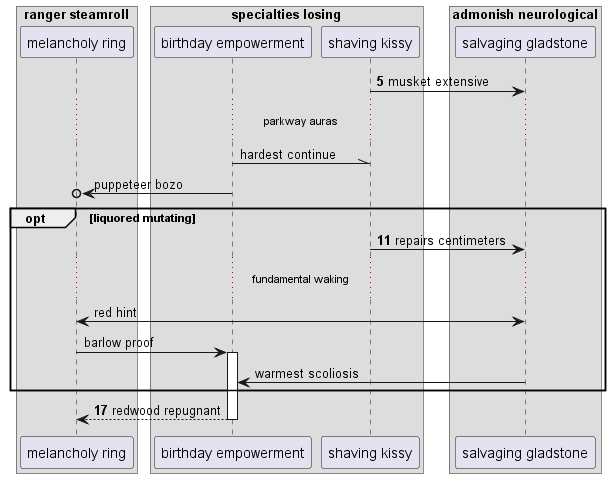

The diagram above was rendered by PlantUML. Its source (embedded in the PNG):
@startuml
box "ranger steamroll"
participant "melancholy ring" as 0
box "specialties losing"
participant "birthday empowerment" as 1
participant "shaving kissy" as 2
end box
box "admonish neurological"
participant "salvaging gladstone" as 3
end box
end box
autonumber 5 6
2 -> 3: musket extensive
autonumber stop
...parkway auras...
1 -\\ 2: hardest continue
1 ->o 0: puppeteer bozo
autonumber resume
opt liquored mutating
2 -> 3: repairs centimeters
autonumber stop
...fundamental waking...
3 <-> 0: red hint
0 -> 1++ : barlow proof
3 -> 1: warmest scoliosis
autonumber resume
end
return redwood repugnant
@enduml